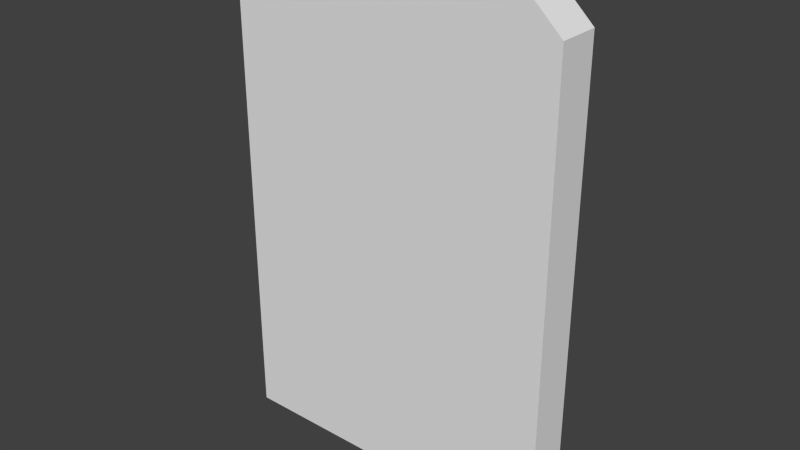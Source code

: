 # Source: shortCoverU.blend  (saved by Blender 2.67.0; exported with 4.5.12 LTS)
import bpy
from mathutils import Matrix  # noqa: F401  (used for matrix-valued properties, if any)

bpy.ops.wm.read_factory_settings(use_empty=True)
scene = bpy.context.scene
scene.name = 'Scene'

# ---- collections
col_collection_1 = bpy.data.collections.new('Collection 1'); scene.collection.children.link(col_collection_1)

# ---- materials (node trees are filled in below, after node groups)
mat_material = bpy.data.materials.new('Material')
mat_material.alpha_threshold = 0.0
mat_material.use_transparent_shadow = False
mat_material.roughness = 0.5
mat_material.line_color = (0.0, 0.0, 0.0, 1.0)

# ---- material node trees

# ---- world
world_world = bpy.data.worlds.new('World'); scene.world = world_world
world_world.color = (0.05088, 0.05088, 0.05088)
world_world.use_sun_shadow = False
world_world.sun_shadow_jitter_overblur = 0.0
world_world.cycles.sampling_method = 'MANUAL'
world_world.cycles.sample_map_resolution = 256

# ---- meshes
me_shortcoveru = bpy.data.meshes.new('shortCoverU')
me_shortcoveru.from_pydata([(-0.5, 0.375, 0.348), (-0.375, 0.375, 0.5), (-0.375, 0.3906, 0.5), (-0.5, 0.3906, 0.348), (-0.25, 0.375, 0.5), (-0.25, 0.3906, 0.5), (-0.375, 0.4063, 0.5), (-0.5, 0.4063, 0.348), (-0.5, 0.3792, -1.0), (-0.5, 0.375, -1.0), (-0.125, 0.375, 0.5), (-0.125, 0.3906, 0.5), (-0.25, 0.4063, 0.5), (-0.375, 0.4219, 0.5), (-0.5, 0.4219, 0.348), (-0.5, 0.3835, -1.0), (0.2294, 0.375, -1.0), (-2.682e-07, 0.375, 0.5), (-2.198e-07, 0.3906, 0.5), (-0.125, 0.4062, 0.5), (-0.25, 0.4219, 0.5), (-0.375, 0.4375, 0.5), (-0.5, 0.4375, 0.348), (-0.5, 0.3877, -1.0), (0.5, 0.375, 0.377), (0.5, 0.375, -1.0), (0.125, 0.375, 0.5), (0.125, 0.3906, 0.5), (-1.714e-07, 0.4062, 0.5), (-0.125, 0.4219, 0.5), (-0.25, 0.4375, 0.5), (-0.375, 0.4531, 0.5), (-0.5, 0.4531, 0.348), (-0.5, 0.3919, -1.0), (0.5, 0.3792, -1.0), (0.5, 0.3906, 0.377), (0.375, 0.375, 0.4948), (0.25, 0.375, 0.509), (0.25, 0.3906, 0.509), (0.125, 0.4062, 0.5), (-1.229e-07, 0.4219, 0.5), (-0.125, 0.4375, 0.5), (-0.25, 0.4531, 0.5), (-0.375, 0.4687, 0.5), (-0.5, 0.4688, 0.348), (-0.5, 0.3961, -1.0), (0.5, 0.3833, -1.0), (0.5, 0.4062, 0.377), (0.375, 0.3906, 0.4948), (0.25, 0.4062, 0.509), (0.125, 0.4219, 0.5), (-7.451e-08, 0.4375, 0.5), (-0.125, 0.4531, 0.5), (-0.25, 0.4687, 0.5), (-0.375, 0.4844, 0.5), (-0.5, 0.4844, 0.348), (-0.5, 0.4004, -1.0), (0.5, 0.3875, -1.0), (0.5, 0.4219, 0.377), (0.375, 0.4062, 0.4948), (0.25, 0.4219, 0.509), (0.125, 0.4375, 0.5), (-2.608e-08, 0.4531, 0.5), (-0.125, 0.4687, 0.5), (-0.25, 0.4844, 0.5), (-0.375, 0.5, 0.5), (-0.5, 0.5, 0.348), (-0.5, 0.4046, -1.0), (0.5, 0.3916, -1.0), (0.5, 0.4375, 0.377), (0.375, 0.4219, 0.4948), (0.25, 0.4375, 0.509), (0.125, 0.4531, 0.5), (2.235e-08, 0.4687, 0.5), (-0.125, 0.4844, 0.5), (-0.25, 0.5, 0.5), (0.5, 0.5, 0.377), (-0.5, 0.4088, -1.0), (0.5, 0.3958, -1.0), (0.5, 0.4531, 0.377), (0.375, 0.4375, 0.4948), (0.25, 0.4531, 0.509), (0.125, 0.4687, 0.5), (7.078e-08, 0.4844, 0.5), (-0.125, 0.5, 0.5), (0.375, 0.5, 0.4948), (0.2294, 0.5, -1.0), (0.5, 0.5, -1.0), (-0.5, 0.5, -1.0), (0.5, 0.4, -1.0), (0.5, 0.4687, 0.377), (0.375, 0.4531, 0.4948), (0.25, 0.4687, 0.509), (0.125, 0.4844, 0.5), (1.192e-07, 0.5, 0.5), (0.5, 0.4844, 0.377), (0.375, 0.4844, 0.4948), (0.5, 0.4958, -1.0), (0.5, 0.4041, -1.0), (0.375, 0.4687, 0.4948), (0.25, 0.4844, 0.509), (0.125, 0.5, 0.5), (0.25, 0.5, 0.509)], [], [(0, 1, 2, 3), (76, 95, 97, 87), (97, 95, 98), (98, 95, 90, 89), (89, 90, 79, 78), (78, 79, 69, 68), (68, 69, 58, 57), (57, 58, 47, 46), (46, 47, 35, 34), (34, 35, 24, 25), (36, 37, 26), (1, 0, 4), (4, 0, 10), (10, 0, 17), (17, 0, 26), (26, 0, 36), (36, 0, 24), (24, 0, 16, 25), (16, 0, 9), (77, 66, 88), (55, 66, 77, 67), (44, 55, 67, 56), (32, 44, 56, 45), (22, 32, 45, 33), (14, 22, 33, 23), (7, 14, 23, 15), (3, 7, 15, 8), (0, 3, 8, 9), (88, 66, 86), (86, 66, 76, 87), (76, 66, 65), (76, 65, 85), (65, 75, 85), (75, 84, 85), (84, 94, 85), (94, 101, 85), (101, 102, 85), (18, 17, 26, 27), (62, 51, 61, 72), (31, 32, 22, 21), (5, 4, 10, 11), (20, 12, 19, 29), (13, 14, 7, 6), (38, 37, 36, 48), (60, 49, 59, 70), (40, 28, 39, 50), (81, 71, 80, 91), (100, 92, 99, 96), (83, 73, 82, 93), (42, 30, 41, 52), (64, 53, 63, 74), (54, 55, 44, 43), (2, 1, 4, 5), (6, 2, 5, 12), (6, 7, 3, 2), (27, 26, 37, 38), (39, 27, 38, 49), (28, 18, 27, 39), (72, 61, 71, 81), (82, 72, 81, 92), (73, 62, 72, 82), (31, 21, 30, 42), (43, 31, 42, 53), (43, 44, 32, 31), (11, 10, 17, 18), (19, 11, 18, 28), (12, 5, 11, 19), (29, 19, 28, 40), (41, 29, 40, 51), (30, 20, 29, 41), (13, 6, 12, 20), (21, 13, 20, 30), (21, 22, 14, 13), (48, 36, 24, 35), (59, 48, 35, 47), (49, 38, 48, 59), (70, 59, 47, 58), (80, 70, 58, 69), (71, 60, 70, 80), (50, 39, 49, 60), (61, 50, 60, 71), (51, 40, 50, 61), (91, 80, 69, 79), (99, 91, 79, 90), (92, 81, 91, 99), (96, 99, 90, 95), (85, 96, 95, 76), (102, 100, 96, 85), (93, 82, 92, 100), (101, 93, 100, 102), (94, 83, 93, 101), (52, 41, 51, 62), (63, 52, 62, 73), (53, 42, 52, 63), (74, 63, 73, 83), (84, 74, 83, 94), (75, 64, 74, 84), (54, 43, 53, 64), (65, 54, 64, 75), (65, 66, 55, 54), (68, 45, 56, 78), (68, 57, 46, 45), (46, 16, 15, 33), (67, 98, 78, 56), (15, 23, 33), (98, 89, 78), (46, 33, 45), (16, 8, 15), (34, 25, 16, 46), (67, 77, 86, 98), (16, 9, 8), (86, 97, 98), (86, 87, 97), (77, 88, 86)])
me_shortcoveru.materials.append(mat_material)
me_shortcoveru.use_remesh_preserve_volume = False
me_shortcoveru.use_remesh_preserve_attributes = False
me_shortcoveru.use_mirror_vertex_groups = False
me_shortcoveru.update()

# ---- objects
ob_shortcoveru = bpy.data.objects.new('shortCoverU', me_shortcoveru)

# ---- transforms, parenting, visibility, modifiers, constraints
ob_shortcoveru.location = (0.0, 0.0, 0.0)
ob_shortcoveru.lock_rotations_4d = False
ob_shortcoveru.empty_display_type = 'ARROWS'
ob_shortcoveru.lineart.crease_threshold = 0.0

# ---- collection membership
col_collection_1.objects.link(ob_shortcoveru)

# ---- scene / render settings (as saved in the file)
scene.frame_start = 1; scene.frame_end = 250; scene.frame_set(1)
scene.render.engine = 'BLENDER_EEVEE_NEXT'
scene.render.image_settings.color_mode = 'RGB'
scene.render.image_settings.compression = 90
scene.render.resolution_percentage = 50
scene.render.dither_intensity = 0.0
scene.cycles.use_denoising = False
scene.cycles.samples = 10
scene.cycles.sampling_pattern = 'TABULATED_SOBOL'
scene.cycles.light_sampling_threshold = 0.0
scene.cycles.use_adaptive_sampling = False
scene.cycles.use_light_tree = False
scene.cycles.blur_glossy = 0.0
scene.cycles.volume_bounces = 1
scene.cycles.pixel_filter_type = 'GAUSSIAN'
scene.cycles.sample_clamp_indirect = 0.0
scene.view_settings.view_transform = 'Standard'
bpy.context.view_layer.update()

# ---- added for rendering (the .blend has no active camera and no usable light): camera, sun
cam_auto = bpy.data.cameras.new('AutoCamera')
cam_auto.lens = 50.0
cam_auto.sensor_width = 36.0
cam_auto.clip_end = 1000.0
ob_auto_camera = bpy.data.objects.new('AutoCamera', cam_auto)
scene.collection.objects.link(ob_auto_camera)
ob_auto_camera.location = (1.6789, -1.57718, 1.09762)
ob_auto_camera.rotation_euler = (1.09748, -7.21219e-08, 0.694738)
scene.camera = ob_auto_camera
light_auto_sun = bpy.data.lights.new('AutoSun', 'SUN')
light_auto_sun.energy = 3.0
light_auto_sun.angle = 0.0523599
ob_auto_sun = bpy.data.objects.new('AutoSun', light_auto_sun)
scene.collection.objects.link(ob_auto_sun)
ob_auto_sun.rotation_euler = (0.872665, 0.174533, 0.523599)
bpy.context.view_layer.update()

